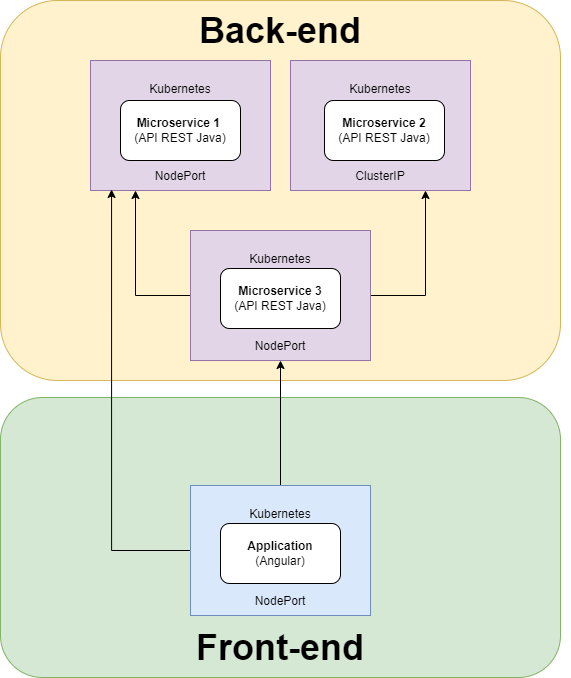

The diagram above was exported from draw.io. Its source (the exported page's mxGraphModel, read from the mxfile embedded in the PNG):
<mxGraphModel dx="1379" dy="835" grid="1" gridSize="10" guides="1" tooltips="1" connect="1" arrows="1" fold="1" page="1" pageScale="1" pageWidth="827" pageHeight="1169" math="0" shadow="0">
  <root>
    <mxCell id="0" />
    <mxCell id="1" parent="0" />
    <mxCell id="ZE0-1wiu8fg3ycO1Y982-26" value="Back-end" style="rounded=1;whiteSpace=wrap;fillColor=#fff2cc;horizontal=1;labelBackgroundColor=none;labelBorderColor=none;html=1;spacingTop=-320;fontStyle=1;fontSize=36;strokeColor=#d6b656;" vertex="1" parent="1">
      <mxGeometry x="110" y="130" width="560" height="380" as="geometry" />
    </mxCell>
    <mxCell id="ZE0-1wiu8fg3ycO1Y982-9" value="" style="group" vertex="1" connectable="0" parent="1">
      <mxGeometry x="400" y="190" width="280" height="310" as="geometry" />
    </mxCell>
    <mxCell id="ZE0-1wiu8fg3ycO1Y982-6" value="&lt;br&gt;Kubernetes&lt;br&gt;&lt;br&gt;&lt;br&gt;&lt;br&gt;&lt;br&gt;&lt;br&gt;ClusterIP" style="rounded=0;whiteSpace=wrap;html=1;fillColor=#e1d5e7;strokeColor=#9673a6;" vertex="1" parent="ZE0-1wiu8fg3ycO1Y982-9">
      <mxGeometry width="180" height="130" as="geometry" />
    </mxCell>
    <mxCell id="ZE0-1wiu8fg3ycO1Y982-3" value="&lt;b&gt;Microservice 2&lt;br&gt;&lt;/b&gt;(API REST Java)" style="rounded=1;whiteSpace=wrap;html=1;" vertex="1" parent="ZE0-1wiu8fg3ycO1Y982-9">
      <mxGeometry x="34" y="40" width="120" height="60" as="geometry" />
    </mxCell>
    <mxCell id="ZE0-1wiu8fg3ycO1Y982-10" value="" style="group" vertex="1" connectable="0" parent="1">
      <mxGeometry x="200" y="190" width="180" height="130" as="geometry" />
    </mxCell>
    <mxCell id="ZE0-1wiu8fg3ycO1Y982-5" value="&lt;br&gt;Kubernetes&lt;br&gt;&lt;br&gt;&lt;br&gt;&lt;br&gt;&lt;br&gt;&lt;br&gt;NodePort" style="rounded=0;whiteSpace=wrap;html=1;fillColor=#e1d5e7;strokeColor=#9673a6;" vertex="1" parent="ZE0-1wiu8fg3ycO1Y982-10">
      <mxGeometry width="180" height="130" as="geometry" />
    </mxCell>
    <mxCell id="ZE0-1wiu8fg3ycO1Y982-2" value="&lt;b&gt;Microservice 1 &lt;br&gt;&lt;/b&gt;(API REST Java)" style="rounded=1;whiteSpace=wrap;html=1;" vertex="1" parent="ZE0-1wiu8fg3ycO1Y982-10">
      <mxGeometry x="30" y="40" width="120" height="60" as="geometry" />
    </mxCell>
    <mxCell id="ZE0-1wiu8fg3ycO1Y982-12" style="edgeStyle=orthogonalEdgeStyle;rounded=0;orthogonalLoop=1;jettySize=auto;html=1;exitX=1;exitY=0.5;exitDx=0;exitDy=0;entryX=0.75;entryY=1;entryDx=0;entryDy=0;" edge="1" parent="1" source="ZE0-1wiu8fg3ycO1Y982-7" target="ZE0-1wiu8fg3ycO1Y982-6">
      <mxGeometry relative="1" as="geometry" />
    </mxCell>
    <mxCell id="ZE0-1wiu8fg3ycO1Y982-14" style="edgeStyle=orthogonalEdgeStyle;rounded=0;orthogonalLoop=1;jettySize=auto;html=1;entryX=0.25;entryY=1;entryDx=0;entryDy=0;exitX=0;exitY=0.5;exitDx=0;exitDy=0;" edge="1" parent="1" source="ZE0-1wiu8fg3ycO1Y982-7" target="ZE0-1wiu8fg3ycO1Y982-5">
      <mxGeometry relative="1" as="geometry" />
    </mxCell>
    <mxCell id="ZE0-1wiu8fg3ycO1Y982-15" value="" style="group" vertex="1" connectable="0" parent="1">
      <mxGeometry x="300" y="360" width="365" height="140" as="geometry" />
    </mxCell>
    <mxCell id="ZE0-1wiu8fg3ycO1Y982-7" value="&lt;br&gt;Kubernetes&lt;br&gt;&lt;br&gt;&lt;br&gt;&lt;br&gt;&lt;br&gt;&lt;br&gt;NodePort" style="rounded=0;whiteSpace=wrap;html=1;fillColor=#e1d5e7;strokeColor=#9673a6;" vertex="1" parent="ZE0-1wiu8fg3ycO1Y982-15">
      <mxGeometry width="180" height="130" as="geometry" />
    </mxCell>
    <mxCell id="ZE0-1wiu8fg3ycO1Y982-4" value="&lt;b&gt;Microservice 3&lt;br&gt;&lt;/b&gt;(API REST Java)" style="rounded=1;whiteSpace=wrap;html=1;" vertex="1" parent="ZE0-1wiu8fg3ycO1Y982-15">
      <mxGeometry x="30" y="38" width="120" height="60" as="geometry" />
    </mxCell>
    <mxCell id="ZE0-1wiu8fg3ycO1Y982-27" value="Front-end" style="rounded=1;whiteSpace=wrap;fillColor=#d5e8d4;horizontal=1;labelBackgroundColor=none;labelBorderColor=none;html=1;spacingTop=220;fontStyle=1;fontSize=36;strokeColor=#82b366;spacingBottom=0;" vertex="1" parent="1">
      <mxGeometry x="110" y="527" width="560" height="280" as="geometry" />
    </mxCell>
    <mxCell id="ZE0-1wiu8fg3ycO1Y982-22" style="edgeStyle=orthogonalEdgeStyle;rounded=0;orthogonalLoop=1;jettySize=auto;html=1;exitX=0.5;exitY=0;exitDx=0;exitDy=0;entryX=0.5;entryY=1;entryDx=0;entryDy=0;" edge="1" parent="1" source="ZE0-1wiu8fg3ycO1Y982-17" target="ZE0-1wiu8fg3ycO1Y982-7">
      <mxGeometry relative="1" as="geometry" />
    </mxCell>
    <mxCell id="ZE0-1wiu8fg3ycO1Y982-23" style="edgeStyle=orthogonalEdgeStyle;rounded=0;orthogonalLoop=1;jettySize=auto;html=1;exitX=0;exitY=0.5;exitDx=0;exitDy=0;entryX=0.117;entryY=0.992;entryDx=0;entryDy=0;entryPerimeter=0;" edge="1" parent="1" source="ZE0-1wiu8fg3ycO1Y982-17" target="ZE0-1wiu8fg3ycO1Y982-5">
      <mxGeometry relative="1" as="geometry" />
    </mxCell>
    <mxCell id="ZE0-1wiu8fg3ycO1Y982-24" value="" style="group" vertex="1" connectable="0" parent="1">
      <mxGeometry x="300" y="628" width="180" height="130" as="geometry" />
    </mxCell>
    <mxCell id="ZE0-1wiu8fg3ycO1Y982-17" value="&lt;br&gt;Kubernetes&lt;br&gt;&lt;br&gt;&lt;br&gt;&lt;br&gt;&lt;br&gt;&lt;br&gt;NodePort" style="rounded=0;whiteSpace=wrap;html=1;fillColor=#dae8fc;strokeColor=#6c8ebf;" vertex="1" parent="ZE0-1wiu8fg3ycO1Y982-24">
      <mxGeometry width="180" height="130" as="geometry" />
    </mxCell>
    <mxCell id="ZE0-1wiu8fg3ycO1Y982-18" value="&lt;b&gt;Application&lt;br&gt;&lt;/b&gt;(Angular)" style="rounded=1;whiteSpace=wrap;html=1;" vertex="1" parent="ZE0-1wiu8fg3ycO1Y982-24">
      <mxGeometry x="30" y="38" width="120" height="60" as="geometry" />
    </mxCell>
  </root>
</mxGraphModel>